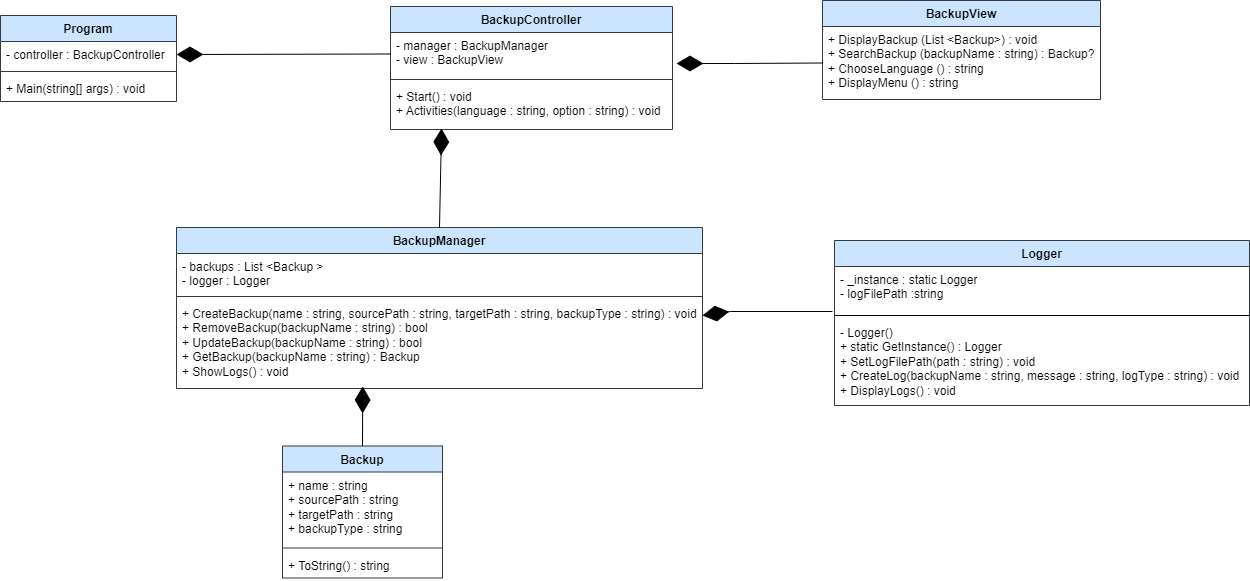

The diagram above was exported from draw.io. Its source (the exported page's mxGraphModel, read from the mxfile embedded in the PNG):
<mxGraphModel dx="1434" dy="836" grid="0" gridSize="10" guides="1" tooltips="1" connect="1" arrows="1" fold="1" page="0" pageScale="1" pageWidth="827" pageHeight="1169" math="0" shadow="0">
  <root>
    <mxCell id="WIyWlLk6GJQsqaUBKTNV-0" />
    <mxCell id="WIyWlLk6GJQsqaUBKTNV-1" parent="WIyWlLk6GJQsqaUBKTNV-0" />
    <mxCell id="iiaDOKXJCE68r54JC6sG-0" value="Logger" style="swimlane;fontStyle=1;align=center;verticalAlign=top;childLayout=stackLayout;horizontal=1;startSize=26;horizontalStack=0;resizeParent=1;resizeParentMax=0;resizeLast=0;collapsible=1;marginBottom=0;whiteSpace=wrap;html=1;fillColor=#cce5ff;strokeColor=#36393d;" parent="WIyWlLk6GJQsqaUBKTNV-1" vertex="1">
      <mxGeometry x="845" y="275" width="415" height="165" as="geometry" />
    </mxCell>
    <mxCell id="iiaDOKXJCE68r54JC6sG-1" value="- _instance : static Logger&lt;br&gt;- logFilePath :string" style="text;align=left;verticalAlign=top;spacingLeft=4;spacingRight=4;overflow=hidden;rotatable=0;points=[[0,0.5],[1,0.5]];portConstraint=eastwest;whiteSpace=wrap;html=1;" parent="iiaDOKXJCE68r54JC6sG-0" vertex="1">
      <mxGeometry y="26" width="415" height="45" as="geometry" />
    </mxCell>
    <mxCell id="iiaDOKXJCE68r54JC6sG-2" value="" style="line;strokeWidth=1;align=left;verticalAlign=middle;spacingTop=-1;spacingLeft=3;spacingRight=3;rotatable=0;labelPosition=right;points=[];portConstraint=eastwest;" parent="iiaDOKXJCE68r54JC6sG-0" vertex="1">
      <mxGeometry y="71" width="415" height="8" as="geometry" />
    </mxCell>
    <mxCell id="iiaDOKXJCE68r54JC6sG-3" value="- Logger()&lt;br&gt;+ static GetInstance() : Logger&lt;br&gt;+ SetLogFilePath(path : string) : void&lt;br&gt;+ CreateLog(backupName : string, message : string, logType : string) : void&lt;br&gt;+ DisplayLogs() : void" style="text;align=left;verticalAlign=top;spacingLeft=4;spacingRight=4;overflow=hidden;rotatable=0;points=[[0,0.5],[1,0.5]];portConstraint=eastwest;whiteSpace=wrap;html=1;" parent="iiaDOKXJCE68r54JC6sG-0" vertex="1">
      <mxGeometry y="79" width="415" height="86" as="geometry" />
    </mxCell>
    <mxCell id="iiaDOKXJCE68r54JC6sG-4" value="Backup" style="swimlane;fontStyle=1;align=center;verticalAlign=top;childLayout=stackLayout;horizontal=1;startSize=26;horizontalStack=0;resizeParent=1;resizeParentMax=0;resizeLast=0;collapsible=1;marginBottom=0;whiteSpace=wrap;html=1;fillColor=#cce5ff;strokeColor=#36393d;" parent="WIyWlLk6GJQsqaUBKTNV-1" vertex="1">
      <mxGeometry x="293" y="480.5" width="160" height="132" as="geometry" />
    </mxCell>
    <mxCell id="iiaDOKXJCE68r54JC6sG-5" value="+ name : string&lt;br&gt;+ sourcePath : string&lt;br&gt;+ targetPath : string&lt;br&gt;+ backupType : string" style="text;strokeColor=none;fillColor=none;align=left;verticalAlign=top;spacingLeft=4;spacingRight=4;overflow=hidden;rotatable=0;points=[[0,0.5],[1,0.5]];portConstraint=eastwest;whiteSpace=wrap;html=1;" parent="iiaDOKXJCE68r54JC6sG-4" vertex="1">
      <mxGeometry y="26" width="160" height="72" as="geometry" />
    </mxCell>
    <mxCell id="iiaDOKXJCE68r54JC6sG-6" value="" style="line;strokeWidth=1;fillColor=none;align=left;verticalAlign=middle;spacingTop=-1;spacingLeft=3;spacingRight=3;rotatable=0;labelPosition=right;points=[];portConstraint=eastwest;strokeColor=inherit;" parent="iiaDOKXJCE68r54JC6sG-4" vertex="1">
      <mxGeometry y="98" width="160" height="8" as="geometry" />
    </mxCell>
    <mxCell id="iiaDOKXJCE68r54JC6sG-7" value="+ ToString() : string" style="text;strokeColor=none;fillColor=none;align=left;verticalAlign=top;spacingLeft=4;spacingRight=4;overflow=hidden;rotatable=0;points=[[0,0.5],[1,0.5]];portConstraint=eastwest;whiteSpace=wrap;html=1;" parent="iiaDOKXJCE68r54JC6sG-4" vertex="1">
      <mxGeometry y="106" width="160" height="26" as="geometry" />
    </mxCell>
    <mxCell id="iiaDOKXJCE68r54JC6sG-8" value="BackupController" style="swimlane;fontStyle=1;align=center;verticalAlign=top;childLayout=stackLayout;horizontal=1;startSize=26;horizontalStack=0;resizeParent=1;resizeParentMax=0;resizeLast=0;collapsible=1;marginBottom=0;whiteSpace=wrap;html=1;fillColor=#cce5ff;strokeColor=#36393d;" parent="WIyWlLk6GJQsqaUBKTNV-1" vertex="1">
      <mxGeometry x="401" y="41" width="282" height="123" as="geometry" />
    </mxCell>
    <mxCell id="iiaDOKXJCE68r54JC6sG-9" value="- manager : BackupManager&lt;br&gt;- view : BackupView" style="text;strokeColor=none;fillColor=none;align=left;verticalAlign=top;spacingLeft=4;spacingRight=4;overflow=hidden;rotatable=0;points=[[0,0.5],[1,0.5]];portConstraint=eastwest;whiteSpace=wrap;html=1;" parent="iiaDOKXJCE68r54JC6sG-8" vertex="1">
      <mxGeometry y="26" width="282" height="43" as="geometry" />
    </mxCell>
    <mxCell id="iiaDOKXJCE68r54JC6sG-10" value="" style="line;strokeWidth=1;fillColor=none;align=left;verticalAlign=middle;spacingTop=-1;spacingLeft=3;spacingRight=3;rotatable=0;labelPosition=right;points=[];portConstraint=eastwest;strokeColor=inherit;" parent="iiaDOKXJCE68r54JC6sG-8" vertex="1">
      <mxGeometry y="69" width="282" height="8" as="geometry" />
    </mxCell>
    <mxCell id="iiaDOKXJCE68r54JC6sG-11" value="+ Start() : void&lt;br&gt;+ Activities(language : string, option : string) : void&amp;nbsp;" style="text;strokeColor=none;fillColor=none;align=left;verticalAlign=top;spacingLeft=4;spacingRight=4;overflow=hidden;rotatable=0;points=[[0,0.5],[1,0.5]];portConstraint=eastwest;whiteSpace=wrap;html=1;" parent="iiaDOKXJCE68r54JC6sG-8" vertex="1">
      <mxGeometry y="77" width="282" height="46" as="geometry" />
    </mxCell>
    <mxCell id="iiaDOKXJCE68r54JC6sG-12" value="BackupView" style="swimlane;fontStyle=1;align=center;verticalAlign=top;childLayout=stackLayout;horizontal=1;startSize=26;horizontalStack=0;resizeParent=1;resizeParentMax=0;resizeLast=0;collapsible=1;marginBottom=0;whiteSpace=wrap;html=1;fillColor=#cce5ff;strokeColor=#36393d;" parent="WIyWlLk6GJQsqaUBKTNV-1" vertex="1">
      <mxGeometry x="833" y="35" width="278" height="99" as="geometry" />
    </mxCell>
    <mxCell id="iiaDOKXJCE68r54JC6sG-15" value="+ DisplayBackup (List &amp;lt;Backup&amp;gt;) : void&lt;br&gt;+ SearchBackup (backupName : string) : Backup?&lt;br&gt;+ ChooseLanguage () : string&lt;br&gt;+ DisplayMenu () : string" style="text;strokeColor=none;fillColor=none;align=left;verticalAlign=top;spacingLeft=4;spacingRight=4;overflow=hidden;rotatable=0;points=[[0,0.5],[1,0.5]];portConstraint=eastwest;whiteSpace=wrap;html=1;" parent="iiaDOKXJCE68r54JC6sG-12" vertex="1">
      <mxGeometry y="26" width="278" height="73" as="geometry" />
    </mxCell>
    <mxCell id="iiaDOKXJCE68r54JC6sG-16" value="BackupManager" style="swimlane;fontStyle=1;align=center;verticalAlign=top;childLayout=stackLayout;horizontal=1;startSize=26;horizontalStack=0;resizeParent=1;resizeParentMax=0;resizeLast=0;collapsible=1;marginBottom=0;whiteSpace=wrap;html=1;fillColor=#cce5ff;strokeColor=#36393d;" parent="WIyWlLk6GJQsqaUBKTNV-1" vertex="1">
      <mxGeometry x="187" y="262" width="526" height="161" as="geometry" />
    </mxCell>
    <mxCell id="iiaDOKXJCE68r54JC6sG-17" value="- backups : List &amp;lt;Backup&lt;span style=&quot;white-space: pre;&quot;&gt; &lt;/span&gt;&amp;gt;&lt;br&gt;- logger : Logger&lt;br&gt;" style="text;strokeColor=none;fillColor=none;align=left;verticalAlign=top;spacingLeft=4;spacingRight=4;overflow=hidden;rotatable=0;points=[[0,0.5],[1,0.5]];portConstraint=eastwest;whiteSpace=wrap;html=1;" parent="iiaDOKXJCE68r54JC6sG-16" vertex="1">
      <mxGeometry y="26" width="526" height="39" as="geometry" />
    </mxCell>
    <mxCell id="iiaDOKXJCE68r54JC6sG-18" value="" style="line;strokeWidth=1;fillColor=none;align=left;verticalAlign=middle;spacingTop=-1;spacingLeft=3;spacingRight=3;rotatable=0;labelPosition=right;points=[];portConstraint=eastwest;strokeColor=inherit;" parent="iiaDOKXJCE68r54JC6sG-16" vertex="1">
      <mxGeometry y="65" width="526" height="8" as="geometry" />
    </mxCell>
    <mxCell id="iiaDOKXJCE68r54JC6sG-19" value="+ CreateBackup(name : string, sourcePath : string, targetPath : string, backupType : string) : void&lt;br&gt;+ RemoveBackup(backupName : string) : bool&lt;br&gt;+ UpdateBackup(backupName : string) : bool&lt;br&gt;+ GetBackup(backupName : string) : Backup&lt;br&gt;+ ShowLogs() : void" style="text;strokeColor=none;fillColor=none;align=left;verticalAlign=top;spacingLeft=4;spacingRight=4;overflow=hidden;rotatable=0;points=[[0,0.5],[1,0.5]];portConstraint=eastwest;whiteSpace=wrap;html=1;" parent="iiaDOKXJCE68r54JC6sG-16" vertex="1">
      <mxGeometry y="73" width="526" height="88" as="geometry" />
    </mxCell>
    <mxCell id="iiaDOKXJCE68r54JC6sG-20" value="Program" style="swimlane;fontStyle=1;align=center;verticalAlign=top;childLayout=stackLayout;horizontal=1;startSize=26;horizontalStack=0;resizeParent=1;resizeParentMax=0;resizeLast=0;collapsible=1;marginBottom=0;whiteSpace=wrap;html=1;fillColor=#cce5ff;strokeColor=#36393d;" parent="WIyWlLk6GJQsqaUBKTNV-1" vertex="1">
      <mxGeometry x="11" y="50" width="176" height="86" as="geometry" />
    </mxCell>
    <mxCell id="iiaDOKXJCE68r54JC6sG-21" value="- controller : BackupController" style="text;strokeColor=none;fillColor=none;align=left;verticalAlign=top;spacingLeft=4;spacingRight=4;overflow=hidden;rotatable=0;points=[[0,0.5],[1,0.5]];portConstraint=eastwest;whiteSpace=wrap;html=1;" parent="iiaDOKXJCE68r54JC6sG-20" vertex="1">
      <mxGeometry y="26" width="176" height="26" as="geometry" />
    </mxCell>
    <mxCell id="iiaDOKXJCE68r54JC6sG-22" value="" style="line;strokeWidth=1;fillColor=none;align=left;verticalAlign=middle;spacingTop=-1;spacingLeft=3;spacingRight=3;rotatable=0;labelPosition=right;points=[];portConstraint=eastwest;strokeColor=inherit;" parent="iiaDOKXJCE68r54JC6sG-20" vertex="1">
      <mxGeometry y="52" width="176" height="8" as="geometry" />
    </mxCell>
    <mxCell id="iiaDOKXJCE68r54JC6sG-23" value="+ Main(string[] args) : void" style="text;strokeColor=none;fillColor=none;align=left;verticalAlign=top;spacingLeft=4;spacingRight=4;overflow=hidden;rotatable=0;points=[[0,0.5],[1,0.5]];portConstraint=eastwest;whiteSpace=wrap;html=1;" parent="iiaDOKXJCE68r54JC6sG-20" vertex="1">
      <mxGeometry y="60" width="176" height="26" as="geometry" />
    </mxCell>
    <mxCell id="iiaDOKXJCE68r54JC6sG-25" value="" style="endArrow=diamondThin;endFill=1;endSize=24;html=1;rounded=0;exitX=0.5;exitY=0;exitDx=0;exitDy=0;entryX=0.354;entryY=0.977;entryDx=0;entryDy=0;entryPerimeter=0;" parent="WIyWlLk6GJQsqaUBKTNV-1" source="iiaDOKXJCE68r54JC6sG-4" target="iiaDOKXJCE68r54JC6sG-19" edge="1">
      <mxGeometry width="160" relative="1" as="geometry">
        <mxPoint x="427" y="420" as="sourcePoint" />
        <mxPoint x="587" y="420" as="targetPoint" />
      </mxGeometry>
    </mxCell>
    <mxCell id="iiaDOKXJCE68r54JC6sG-26" value="" style="endArrow=diamondThin;endFill=1;endSize=24;html=1;rounded=0;exitX=-0.005;exitY=1;exitDx=0;exitDy=0;exitPerimeter=0;" parent="WIyWlLk6GJQsqaUBKTNV-1" source="iiaDOKXJCE68r54JC6sG-1" edge="1">
      <mxGeometry width="160" relative="1" as="geometry">
        <mxPoint x="427" y="420" as="sourcePoint" />
        <mxPoint x="713" y="350" as="targetPoint" />
        <Array as="points">
          <mxPoint x="741" y="346" />
        </Array>
      </mxGeometry>
    </mxCell>
    <mxCell id="iiaDOKXJCE68r54JC6sG-27" value="" style="endArrow=diamondThin;endFill=1;endSize=24;html=1;rounded=0;exitX=0;exitY=0.5;exitDx=0;exitDy=0;entryX=1;entryY=0.5;entryDx=0;entryDy=0;" parent="WIyWlLk6GJQsqaUBKTNV-1" source="iiaDOKXJCE68r54JC6sG-9" target="iiaDOKXJCE68r54JC6sG-21" edge="1">
      <mxGeometry width="160" relative="1" as="geometry">
        <mxPoint x="248" y="366" as="sourcePoint" />
        <mxPoint x="408" y="366" as="targetPoint" />
      </mxGeometry>
    </mxCell>
    <mxCell id="iiaDOKXJCE68r54JC6sG-28" value="" style="endArrow=diamondThin;endFill=1;endSize=24;html=1;rounded=0;exitX=0.5;exitY=0;exitDx=0;exitDy=0;entryX=0.181;entryY=0.978;entryDx=0;entryDy=0;entryPerimeter=0;" parent="WIyWlLk6GJQsqaUBKTNV-1" source="iiaDOKXJCE68r54JC6sG-16" target="iiaDOKXJCE68r54JC6sG-11" edge="1">
      <mxGeometry width="160" relative="1" as="geometry">
        <mxPoint x="248" y="366" as="sourcePoint" />
        <mxPoint x="453" y="175" as="targetPoint" />
        <Array as="points" />
      </mxGeometry>
    </mxCell>
    <mxCell id="iiaDOKXJCE68r54JC6sG-29" value="" style="endArrow=diamondThin;endFill=1;endSize=24;html=1;rounded=0;exitX=0;exitY=0.5;exitDx=0;exitDy=0;" parent="WIyWlLk6GJQsqaUBKTNV-1" source="iiaDOKXJCE68r54JC6sG-15" edge="1">
      <mxGeometry width="160" relative="1" as="geometry">
        <mxPoint x="248" y="366" as="sourcePoint" />
        <mxPoint x="687" y="98" as="targetPoint" />
        <Array as="points">
          <mxPoint x="745" y="98" />
        </Array>
      </mxGeometry>
    </mxCell>
  </root>
</mxGraphModel>